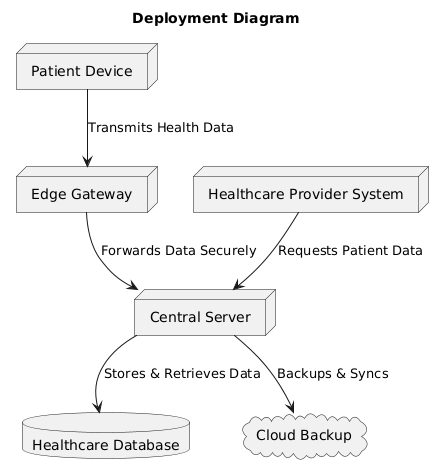

The diagram above was rendered by PlantUML. Its source (embedded in the PNG):
@startuml
title Deployment Diagram

node "Patient Device" as PD
node "Healthcare Provider System" as HPS
node "Edge Gateway" as EG
node "Central Server" as CS
database "Healthcare Database" as DB
cloud "Cloud Backup" as Cloud

PD --> EG : "Transmits Health Data"
EG --> CS : "Forwards Data Securely"
HPS --> CS : "Requests Patient Data"
CS --> DB : "Stores & Retrieves Data"
CS --> Cloud : "Backups & Syncs"
@enduml